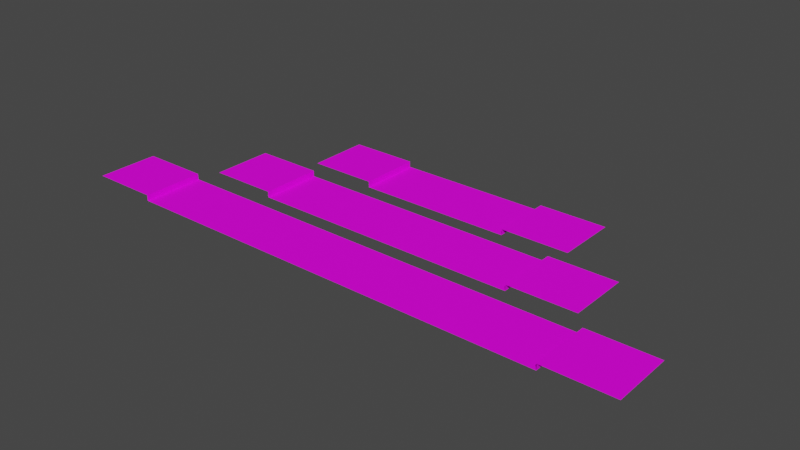 # Source: roadCutaway.blend  (saved by Blender 3.1.7; exported with 4.5.12 LTS)
import bpy
from mathutils import Matrix  # noqa: F401  (used for matrix-valued properties, if any)

bpy.ops.wm.read_factory_settings(use_empty=True)
scene = bpy.context.scene
scene.name = 'Scene'

# ---- collections
col_collection = bpy.data.collections.new('Collection'); scene.collection.children.link(col_collection)

# ---- images (referenced by path relative to the original .blend; pixels are not part of the script)
import os
ASSET_DIR = os.environ.get("B2B_ASSET_DIR", "")  # directory of the original .blend (textures are referenced by path, not embedded)
HERE = os.path.dirname(os.path.abspath(__file__))  # packed textures are extracted next to this script under _unpacked/

def load_image(name, relpath, width, height, colorspace="sRGB"):
    """Load a texture the original file referenced (path relative to the .blend, or extracted next to this script)."""
    p = next((c for c in (os.path.join(HERE, relpath), os.path.join(ASSET_DIR, relpath)) if relpath and os.path.exists(c)), "")
    if p:
        img = bpy.data.images.load(p, check_existing=True)
        img.name = name
    else:  # same state as the original file: an image datablock whose file is absent (Cycles renders it pink)
        img = bpy.data.images.new(name, width, height)
        img.source = "FILE"
        img.filepath = "//" + (relpath or name)
    img.colorspace_settings.name = colorspace
    return img
img_roadcutaway_png = load_image('roadCutaway.png', 'roadCutaway.png', 1024, 1024, 'sRGB')

# ---- materials (node trees are filled in below, after node groups)
mat_roadmaterial = bpy.data.materials.new('roadMaterial')
mat_roadmaterial.use_transparent_shadow = False

# ---- material node trees
mat_roadmaterial.use_nodes = True; mat_roadmaterial.node_tree.nodes.clear()
_N = mat_roadmaterial.node_tree.nodes; _L = mat_roadmaterial.node_tree.links
n0 = _N.new('ShaderNodeBsdfPrincipled'); n0.name = 'Principled BSDF'; n0.location = (10, 300)
n0.distribution = 'GGX'
n0.subsurface_method = 'RANDOM_WALK_SKIN'
n0.inputs[2].default_value = 0.85
n0.inputs[3].default_value = 1.45
n0.inputs[13].default_value = 0.125
n0.inputs[27].default_value = (0.0, 0.0, 0.0, 1.0)
n0.inputs[28].default_value = 1.0
n1 = _N.new('ShaderNodeOutputMaterial'); n1.name = 'Material Output'; n1.location = (300, 300)
n2 = _N.new('ShaderNodeTexImage'); n2.name = 'Image Texture'; n2.location = (-280, 279)
n2.image = img_roadcutaway_png
_L.new(n0.outputs[0], n1.inputs[0])
_L.new(n2.outputs[0], n0.inputs[0])
n1.is_active_output = True

# ---- world
world_world = bpy.data.worlds.new('World'); scene.world = world_world
world_world.use_nodes = True; world_world.node_tree.nodes.clear()
_N = world_world.node_tree.nodes; _L = world_world.node_tree.links
n0 = _N.new('ShaderNodeOutputWorld'); n0.name = 'World Output'; n0.location = (300, 300)
n1 = _N.new('ShaderNodeBackground'); n1.name = 'Background'; n1.location = (10, 300)
n1.inputs[0].default_value = (0.05088, 0.05088, 0.05088, 1.0)
_L.new(n1.outputs[0], n0.inputs[0])
n0.is_active_output = True
world_world.color = (0.05088, 0.05088, 0.05088)
world_world.use_sun_shadow = False
world_world.sun_shadow_jitter_overblur = 0.0

# ---- meshes
me_roadcutaway = bpy.data.meshes.new('roadCutaway')
me_roadcutaway.from_pydata([(3.0, -0.8, 0.0), (3.0, 0.8, 0.0), (5.6, -0.8, 0.0), (5.6, 0.8, 0.0), (5.6, -0.8, 0.15), (5.75, -0.8, 0.15), (5.6, 0.8, 0.15), (5.75, 0.8, 0.15), (7.35, 0.8, 0.15), (7.35, -0.8, 0.15), (5.1, 0.8, 0.0), (5.1, -0.8, 0.0), (0.0, 0.8, 0.0), (0.0, -0.8, 0.0), (-3.0, -0.8, 0.0), (-3.0, 0.8, 0.0), (-5.6, -0.8, 0.0), (-5.6, 0.8, 0.0), (-5.6, -0.8, 0.15), (-5.75, -0.8, 0.15), (-5.6, 0.8, 0.15), (-5.75, 0.8, 0.15), (-7.35, 0.8, 0.15), (-7.35, -0.8, 0.15), (-5.1, 0.8, 0.0), (-5.1, -0.8, 0.0)], [], [(1, 0, 11, 10), (5, 9, 8, 7), (6, 4, 5, 7), (3, 2, 4, 6), (11, 2, 3, 10), (1, 12, 13, 0), (15, 24, 25, 14), (19, 21, 22, 23), (20, 21, 19, 18), (17, 20, 18, 16), (25, 24, 17, 16), (15, 14, 13, 12)])
_uv = me_roadcutaway.uv_layers.new(name='UVMap')
_uv.uv.foreach_set('vector', [0.21, 0.6, 0.001, 0.6, 0.001, 0.32, 0.21, 0.32, 0.001, 0.2134, 0.001, 0.001, 0.21, 0.0009998, 0.21, 0.2134, 0.21, 0.2334, 0.001, 0.2334, 0.001, 0.2134, 0.21, 0.2134, 0.21, 0.2534, 0.001, 0.2534, 0.001, 0.2334, 0.21, 0.2334, 0.001, 0.32, 0.001, 0.2534, 0.21, 0.2534, 0.21, 0.32, 0.21, 0.6, 0.21, 0.999, 0.001, 0.999, 0.0009999, 0.6, 0.21, 0.6, 0.21, 0.32, 0.001, 0.32, 0.0009999, 0.6, 0.001, 0.2134, 0.21, 0.2134, 0.21, 0.0009998, 0.001, 0.001, 0.21, 0.2334, 0.21, 0.2134, 0.001, 0.2134, 0.001, 0.2334, 0.21, 0.2534, 0.21, 0.2334, 0.001, 0.2334, 0.001, 0.2534, 0.001, 0.32, 0.21, 0.32, 0.21, 0.2534, 0.001, 0.2534, 0.21, 0.6, 0.0009999, 0.6, 0.001, 0.999, 0.21, 0.999])
me_roadcutaway.materials.append(mat_roadmaterial)
me_roadcutaway.use_remesh_fix_poles = True
me_roadcutaway.use_remesh_preserve_attributes = False
me_roadcutaway.update()
me_roadcutawaynoparking = bpy.data.meshes.new('roadCutawayNoParking')
me_roadcutawaynoparking.from_pydata([(3.0, -0.8, 0.0), (3.0, 0.8, 0.0), (3.5, -0.8, 0.0), (3.5, 0.8, 0.0), (3.5, -0.8, 0.15), (3.65, -0.8, 0.15), (3.5, 0.8, 0.15), (3.65, 0.8, 0.15), (5.25, 0.8, 0.15), (5.25, -0.8, 0.15), (0.0, 0.8, 0.0), (0.0, -0.8, 0.0), (-3.0, -0.8, 0.0), (-3.0, 0.8, 0.0), (-3.5, -0.8, 0.0), (-3.5, 0.8, 0.0), (-3.5, -0.8, 0.15), (-3.65, -0.8, 0.15), (-3.5, 0.8, 0.15), (-3.65, 0.8, 0.15), (-5.25, 0.8, 0.15), (-5.25, -0.8, 0.15)], [], [(5, 9, 8, 7), (6, 4, 5, 7), (3, 2, 4, 6), (0, 2, 3, 1), (1, 10, 11, 0), (17, 19, 20, 21), (18, 19, 17, 16), (15, 18, 16, 14), (12, 13, 15, 14), (13, 12, 11, 10)])
_uv = me_roadcutawaynoparking.uv_layers.new(name='UVMap')
_uv.uv.foreach_set('vector', [0.001, 0.2134, 0.001, 0.001, 0.21, 0.0009998, 0.21, 0.2134, 0.21, 0.2334, 0.001, 0.2334, 0.001, 0.2134, 0.21, 0.2134, 0.21, 0.2534, 0.001, 0.2534, 0.001, 0.2334, 0.21, 0.2334, 0.001, 0.6, 0.001, 0.5333, 0.21, 0.5333, 0.21, 0.6, 0.21, 0.6, 0.21, 0.999, 0.001, 0.999, 0.0009999, 0.6, 0.001, 0.2134, 0.21, 0.2134, 0.21, 0.0009998, 0.001, 0.001, 0.21, 0.2334, 0.21, 0.2134, 0.001, 0.2134, 0.001, 0.2334, 0.21, 0.2534, 0.21, 0.2334, 0.001, 0.2334, 0.001, 0.2534, 0.001, 0.6, 0.21, 0.6, 0.21, 0.5333, 0.001, 0.5333, 0.21, 0.6, 0.0009999, 0.6, 0.001, 0.999, 0.21, 0.999])
me_roadcutawaynoparking.materials.append(mat_roadmaterial)
me_roadcutawaynoparking.use_remesh_fix_poles = True
me_roadcutawaynoparking.use_remesh_preserve_attributes = False
me_roadcutawaynoparking.update()
me_roadcutawaysinglelane = bpy.data.meshes.new('roadCutawaySingleLane')
me_roadcutawaysinglelane.from_pydata([(1.5, -0.8, 0.0), (1.5, 0.8, 0.0), (2.0, -0.8, 0.0), (2.0, 0.8, 0.0), (2.0, -0.8, 0.15), (2.15, -0.8, 0.15), (2.0, 0.8, 0.15), (2.15, 0.8, 0.15), (3.75, 0.8, 0.15), (3.75, -0.8, 0.15), (-1.5, -0.8, 0.0), (-1.5, 0.8, 0.0), (-2.0, -0.8, 0.0), (-2.0, 0.8, 0.0), (-2.0, -0.8, 0.15), (-2.15, -0.8, 0.15), (-2.0, 0.8, 0.15), (-2.15, 0.8, 0.15), (-3.75, 0.8, 0.15), (-3.75, -0.8, 0.15)], [], [(5, 9, 8, 7), (6, 4, 5, 7), (3, 2, 4, 6), (0, 2, 3, 1), (15, 17, 18, 19), (16, 17, 15, 14), (13, 16, 14, 12), (10, 11, 13, 12), (11, 10, 0, 1)])
_uv = me_roadcutawaysinglelane.uv_layers.new(name='UVMap')
_uv.uv.foreach_set('vector', [0.001, 0.2134, 0.001, 0.001, 0.21, 0.0009998, 0.21, 0.2134, 0.21, 0.2334, 0.001, 0.2334, 0.001, 0.2134, 0.21, 0.2134, 0.21, 0.2534, 0.001, 0.2534, 0.001, 0.2334, 0.21, 0.2334, 0.001, 0.6, 0.001, 0.5333, 0.21, 0.5333, 0.21, 0.6, 0.001, 0.2134, 0.21, 0.2134, 0.21, 0.0009998, 0.001, 0.001, 0.21, 0.2334, 0.21, 0.2134, 0.001, 0.2134, 0.001, 0.2334, 0.21, 0.2534, 0.21, 0.2334, 0.001, 0.2334, 0.001, 0.2534, 0.001, 0.6, 0.21, 0.6, 0.21, 0.5333, 0.001, 0.5333, 0.85, 0.6, 0.641, 0.6, 0.641, 0.999, 0.85, 0.999])
me_roadcutawaysinglelane.materials.append(mat_roadmaterial)
me_roadcutawaysinglelane.use_remesh_fix_poles = True
me_roadcutawaysinglelane.use_remesh_preserve_attributes = False
me_roadcutawaysinglelane.update()

# ---- objects
ob_roadcutaway = bpy.data.objects.new('roadCutaway', me_roadcutaway)
ob_roadcutawaynoparking = bpy.data.objects.new('roadCutawayNoParking', me_roadcutawaynoparking)
ob_roadcutawaysinglelane = bpy.data.objects.new('roadCutawaySingleLane', me_roadcutawaysinglelane)

# ---- transforms, parenting, visibility, modifiers, constraints
ob_roadcutaway.location = (0.0, 0.0, 0.0)
_vg = ob_roadcutaway.vertex_groups.new(name='vehicle')
_vg = ob_roadcutaway.vertex_groups.new(name='parking')
_vg = ob_roadcutaway.vertex_groups.new(name='gutter')
_vg = ob_roadcutaway.vertex_groups.new(name='curb')
_vg = ob_roadcutaway.vertex_groups.new(name='sidewalk')
ob_roadcutawaynoparking.location = (0.0, 2.0, 0.0)
_vg = ob_roadcutawaynoparking.vertex_groups.new(name='vehicle')
_vg = ob_roadcutawaynoparking.vertex_groups.new(name='gutter')
_vg = ob_roadcutawaynoparking.vertex_groups.new(name='curb')
_vg = ob_roadcutawaynoparking.vertex_groups.new(name='sidewalk')
ob_roadcutawaysinglelane.location = (0.0, 4.0, 0.0)
_vg = ob_roadcutawaysinglelane.vertex_groups.new(name='vehicle')
_vg = ob_roadcutawaysinglelane.vertex_groups.new(name='gutter')
_vg = ob_roadcutawaysinglelane.vertex_groups.new(name='curb')
_vg = ob_roadcutawaysinglelane.vertex_groups.new(name='sidewalk')

# ---- collection membership
col_collection.objects.link(ob_roadcutaway)
col_collection.objects.link(ob_roadcutawaynoparking)
col_collection.objects.link(ob_roadcutawaysinglelane)

# ---- scene / render settings (as saved in the file)
scene.frame_start = 1; scene.frame_end = 250; scene.frame_set(1)
scene.render.engine = 'BLENDER_EEVEE_NEXT'
scene.cycles.sampling_pattern = 'TABULATED_SOBOL'
scene.cycles.use_light_tree = False
scene.view_settings.view_transform = 'Filmic'
bpy.context.view_layer.update()

# ---- added for rendering (the .blend has no active camera and no usable light): camera, sun
cam_auto = bpy.data.cameras.new('AutoCamera')
cam_auto.lens = 50.0
cam_auto.sensor_width = 36.0
cam_auto.clip_end = 1000.0
ob_auto_camera = bpy.data.objects.new('AutoCamera', cam_auto)
scene.collection.objects.link(ob_auto_camera)
ob_auto_camera.location = (14.5549, -15.4659, 11.719)
ob_auto_camera.rotation_euler = (1.09748, -7.21219e-08, 0.694738)
scene.camera = ob_auto_camera
light_auto_sun = bpy.data.lights.new('AutoSun', 'SUN')
light_auto_sun.energy = 3.0
light_auto_sun.angle = 0.0523599
ob_auto_sun = bpy.data.objects.new('AutoSun', light_auto_sun)
scene.collection.objects.link(ob_auto_sun)
ob_auto_sun.rotation_euler = (0.872665, 0.174533, 0.523599)
bpy.context.view_layer.update()
